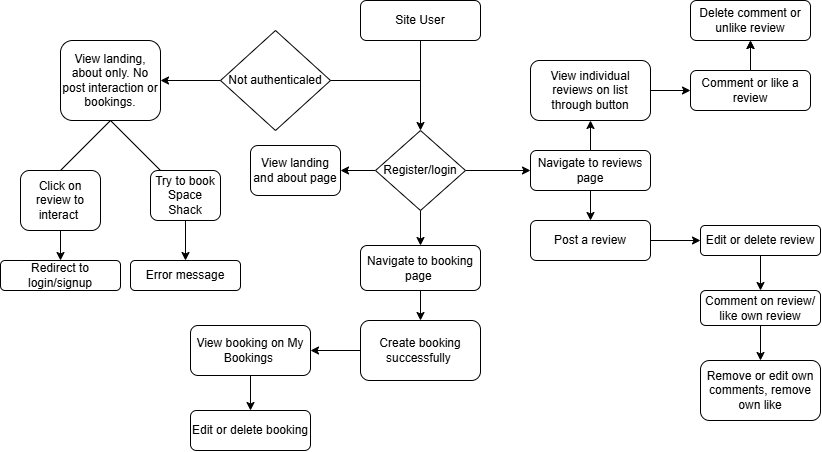

The diagram above was exported from draw.io. Its source (the exported page's mxGraphModel, read from the mxfile embedded in the PNG):
<mxGraphModel dx="1896" dy="539" grid="1" gridSize="10" guides="1" tooltips="1" connect="1" arrows="1" fold="1" page="1" pageScale="1" pageWidth="827" pageHeight="1169" math="0" shadow="0">
  <root>
    <mxCell id="0" />
    <mxCell id="1" parent="0" />
    <mxCell id="VMZRZR6s3_-ut2LGy4x5-11" value="" style="edgeStyle=orthogonalEdgeStyle;rounded=0;orthogonalLoop=1;jettySize=auto;html=1;" edge="1" parent="1" source="VMZRZR6s3_-ut2LGy4x5-1" target="VMZRZR6s3_-ut2LGy4x5-2">
      <mxGeometry relative="1" as="geometry" />
    </mxCell>
    <mxCell id="VMZRZR6s3_-ut2LGy4x5-1" value="Site User" style="rounded=1;whiteSpace=wrap;html=1;" vertex="1" parent="1">
      <mxGeometry x="330" y="40" width="120" height="40" as="geometry" />
    </mxCell>
    <mxCell id="VMZRZR6s3_-ut2LGy4x5-29" value="" style="edgeStyle=orthogonalEdgeStyle;rounded=0;orthogonalLoop=1;jettySize=auto;html=1;" edge="1" parent="1" source="VMZRZR6s3_-ut2LGy4x5-2" target="VMZRZR6s3_-ut2LGy4x5-28">
      <mxGeometry relative="1" as="geometry" />
    </mxCell>
    <mxCell id="VMZRZR6s3_-ut2LGy4x5-31" value="" style="edgeStyle=orthogonalEdgeStyle;rounded=0;orthogonalLoop=1;jettySize=auto;html=1;" edge="1" parent="1" source="VMZRZR6s3_-ut2LGy4x5-2" target="VMZRZR6s3_-ut2LGy4x5-30">
      <mxGeometry relative="1" as="geometry" />
    </mxCell>
    <mxCell id="VMZRZR6s3_-ut2LGy4x5-48" value="" style="edgeStyle=orthogonalEdgeStyle;rounded=0;orthogonalLoop=1;jettySize=auto;html=1;" edge="1" parent="1" source="VMZRZR6s3_-ut2LGy4x5-2" target="VMZRZR6s3_-ut2LGy4x5-47">
      <mxGeometry relative="1" as="geometry" />
    </mxCell>
    <mxCell id="VMZRZR6s3_-ut2LGy4x5-2" value="Register/login" style="rhombus;whiteSpace=wrap;html=1;" vertex="1" parent="1">
      <mxGeometry x="345" y="170" width="90" height="80" as="geometry" />
    </mxCell>
    <mxCell id="VMZRZR6s3_-ut2LGy4x5-15" value="" style="edgeStyle=orthogonalEdgeStyle;rounded=0;orthogonalLoop=1;jettySize=auto;html=1;" edge="1" parent="1" source="VMZRZR6s3_-ut2LGy4x5-3" target="VMZRZR6s3_-ut2LGy4x5-14">
      <mxGeometry relative="1" as="geometry" />
    </mxCell>
    <mxCell id="VMZRZR6s3_-ut2LGy4x5-3" value="Not authenticaled" style="rhombus;whiteSpace=wrap;html=1;" vertex="1" parent="1">
      <mxGeometry x="190" y="70" width="110" height="100" as="geometry" />
    </mxCell>
    <mxCell id="VMZRZR6s3_-ut2LGy4x5-13" value="" style="endArrow=none;html=1;rounded=0;exitX=1;exitY=0.5;exitDx=0;exitDy=0;" edge="1" parent="1" source="VMZRZR6s3_-ut2LGy4x5-3">
      <mxGeometry width="50" height="50" relative="1" as="geometry">
        <mxPoint x="330" y="160" as="sourcePoint" />
        <mxPoint x="390" y="120" as="targetPoint" />
      </mxGeometry>
    </mxCell>
    <mxCell id="VMZRZR6s3_-ut2LGy4x5-14" value="View landing, about only. No post interaction or bookings." style="rounded=1;whiteSpace=wrap;html=1;" vertex="1" parent="1">
      <mxGeometry x="30" y="80" width="100" height="80" as="geometry" />
    </mxCell>
    <mxCell id="VMZRZR6s3_-ut2LGy4x5-18" value="" style="endArrow=none;html=1;rounded=0;" edge="1" parent="1">
      <mxGeometry width="50" height="50" relative="1" as="geometry">
        <mxPoint x="30" y="210" as="sourcePoint" />
        <mxPoint x="80" y="160" as="targetPoint" />
      </mxGeometry>
    </mxCell>
    <mxCell id="VMZRZR6s3_-ut2LGy4x5-19" value="" style="endArrow=none;html=1;rounded=0;" edge="1" parent="1">
      <mxGeometry width="50" height="50" relative="1" as="geometry">
        <mxPoint x="130" y="210" as="sourcePoint" />
        <mxPoint x="80" y="160" as="targetPoint" />
      </mxGeometry>
    </mxCell>
    <mxCell id="VMZRZR6s3_-ut2LGy4x5-22" value="" style="edgeStyle=orthogonalEdgeStyle;rounded=0;orthogonalLoop=1;jettySize=auto;html=1;" edge="1" parent="1" source="VMZRZR6s3_-ut2LGy4x5-20" target="VMZRZR6s3_-ut2LGy4x5-21">
      <mxGeometry relative="1" as="geometry" />
    </mxCell>
    <mxCell id="VMZRZR6s3_-ut2LGy4x5-20" value="Try to book Space Shack" style="rounded=1;whiteSpace=wrap;html=1;" vertex="1" parent="1">
      <mxGeometry x="120" y="210" width="70" height="50" as="geometry" />
    </mxCell>
    <mxCell id="VMZRZR6s3_-ut2LGy4x5-21" value="Error message" style="whiteSpace=wrap;html=1;rounded=1;" vertex="1" parent="1">
      <mxGeometry x="100" y="300" width="110" height="30" as="geometry" />
    </mxCell>
    <mxCell id="VMZRZR6s3_-ut2LGy4x5-25" value="" style="edgeStyle=orthogonalEdgeStyle;rounded=0;orthogonalLoop=1;jettySize=auto;html=1;" edge="1" parent="1" source="VMZRZR6s3_-ut2LGy4x5-23" target="VMZRZR6s3_-ut2LGy4x5-24">
      <mxGeometry relative="1" as="geometry" />
    </mxCell>
    <mxCell id="VMZRZR6s3_-ut2LGy4x5-23" value="Click on review to interact&amp;nbsp;" style="rounded=1;whiteSpace=wrap;html=1;" vertex="1" parent="1">
      <mxGeometry x="-10" y="210" width="80" height="60" as="geometry" />
    </mxCell>
    <mxCell id="VMZRZR6s3_-ut2LGy4x5-24" value="Redirect to login/signup" style="whiteSpace=wrap;html=1;rounded=1;" vertex="1" parent="1">
      <mxGeometry x="-30" y="300" width="120" height="30" as="geometry" />
    </mxCell>
    <mxCell id="VMZRZR6s3_-ut2LGy4x5-28" value="View landing and about page" style="rounded=1;whiteSpace=wrap;html=1;" vertex="1" parent="1">
      <mxGeometry x="220" y="185" width="90" height="50" as="geometry" />
    </mxCell>
    <mxCell id="VMZRZR6s3_-ut2LGy4x5-33" value="" style="edgeStyle=orthogonalEdgeStyle;rounded=0;orthogonalLoop=1;jettySize=auto;html=1;" edge="1" parent="1" source="VMZRZR6s3_-ut2LGy4x5-30" target="VMZRZR6s3_-ut2LGy4x5-32">
      <mxGeometry relative="1" as="geometry" />
    </mxCell>
    <mxCell id="VMZRZR6s3_-ut2LGy4x5-36" value="" style="edgeStyle=orthogonalEdgeStyle;rounded=0;orthogonalLoop=1;jettySize=auto;html=1;" edge="1" parent="1" source="VMZRZR6s3_-ut2LGy4x5-30" target="VMZRZR6s3_-ut2LGy4x5-35">
      <mxGeometry relative="1" as="geometry" />
    </mxCell>
    <mxCell id="VMZRZR6s3_-ut2LGy4x5-30" value="Navigate to reviews page" style="rounded=1;whiteSpace=wrap;html=1;" vertex="1" parent="1">
      <mxGeometry x="500" y="190" width="120" height="40" as="geometry" />
    </mxCell>
    <mxCell id="VMZRZR6s3_-ut2LGy4x5-40" value="" style="edgeStyle=orthogonalEdgeStyle;rounded=0;orthogonalLoop=1;jettySize=auto;html=1;" edge="1" parent="1" source="VMZRZR6s3_-ut2LGy4x5-32" target="VMZRZR6s3_-ut2LGy4x5-39">
      <mxGeometry relative="1" as="geometry" />
    </mxCell>
    <mxCell id="VMZRZR6s3_-ut2LGy4x5-32" value="View individual reviews on list through button" style="rounded=1;whiteSpace=wrap;html=1;" vertex="1" parent="1">
      <mxGeometry x="500" y="100" width="120" height="60" as="geometry" />
    </mxCell>
    <mxCell id="VMZRZR6s3_-ut2LGy4x5-38" value="" style="edgeStyle=orthogonalEdgeStyle;rounded=0;orthogonalLoop=1;jettySize=auto;html=1;" edge="1" parent="1" source="VMZRZR6s3_-ut2LGy4x5-35" target="VMZRZR6s3_-ut2LGy4x5-37">
      <mxGeometry relative="1" as="geometry" />
    </mxCell>
    <mxCell id="VMZRZR6s3_-ut2LGy4x5-35" value="Post a review" style="rounded=1;whiteSpace=wrap;html=1;" vertex="1" parent="1">
      <mxGeometry x="500" y="260" width="120" height="40" as="geometry" />
    </mxCell>
    <mxCell id="VMZRZR6s3_-ut2LGy4x5-46" value="" style="edgeStyle=orthogonalEdgeStyle;rounded=0;orthogonalLoop=1;jettySize=auto;html=1;" edge="1" parent="1" source="VMZRZR6s3_-ut2LGy4x5-37" target="VMZRZR6s3_-ut2LGy4x5-45">
      <mxGeometry relative="1" as="geometry" />
    </mxCell>
    <mxCell id="VMZRZR6s3_-ut2LGy4x5-37" value="Edit or delete review" style="rounded=1;whiteSpace=wrap;html=1;" vertex="1" parent="1">
      <mxGeometry x="670" y="265" width="120" height="30" as="geometry" />
    </mxCell>
    <mxCell id="VMZRZR6s3_-ut2LGy4x5-42" value="" style="edgeStyle=orthogonalEdgeStyle;rounded=0;orthogonalLoop=1;jettySize=auto;html=1;" edge="1" parent="1" source="VMZRZR6s3_-ut2LGy4x5-39" target="VMZRZR6s3_-ut2LGy4x5-41">
      <mxGeometry relative="1" as="geometry" />
    </mxCell>
    <mxCell id="VMZRZR6s3_-ut2LGy4x5-43" value="" style="edgeStyle=orthogonalEdgeStyle;rounded=0;orthogonalLoop=1;jettySize=auto;html=1;" edge="1" parent="1" source="VMZRZR6s3_-ut2LGy4x5-39" target="VMZRZR6s3_-ut2LGy4x5-41">
      <mxGeometry relative="1" as="geometry" />
    </mxCell>
    <mxCell id="VMZRZR6s3_-ut2LGy4x5-39" value="Comment or like a review" style="rounded=1;whiteSpace=wrap;html=1;" vertex="1" parent="1">
      <mxGeometry x="660" y="110" width="120" height="40" as="geometry" />
    </mxCell>
    <mxCell id="VMZRZR6s3_-ut2LGy4x5-41" value="Delete comment or unlike review" style="rounded=1;whiteSpace=wrap;html=1;" vertex="1" parent="1">
      <mxGeometry x="660" y="40" width="120" height="40" as="geometry" />
    </mxCell>
    <mxCell id="VMZRZR6s3_-ut2LGy4x5-56" value="" style="edgeStyle=orthogonalEdgeStyle;rounded=0;orthogonalLoop=1;jettySize=auto;html=1;" edge="1" parent="1" source="VMZRZR6s3_-ut2LGy4x5-45" target="VMZRZR6s3_-ut2LGy4x5-55">
      <mxGeometry relative="1" as="geometry" />
    </mxCell>
    <mxCell id="VMZRZR6s3_-ut2LGy4x5-45" value="Comment on review/ like own review" style="rounded=1;whiteSpace=wrap;html=1;" vertex="1" parent="1">
      <mxGeometry x="670" y="330" width="120" height="35" as="geometry" />
    </mxCell>
    <mxCell id="VMZRZR6s3_-ut2LGy4x5-50" value="" style="edgeStyle=orthogonalEdgeStyle;rounded=0;orthogonalLoop=1;jettySize=auto;html=1;" edge="1" parent="1" source="VMZRZR6s3_-ut2LGy4x5-47" target="VMZRZR6s3_-ut2LGy4x5-49">
      <mxGeometry relative="1" as="geometry" />
    </mxCell>
    <mxCell id="VMZRZR6s3_-ut2LGy4x5-47" value="Navigate to booking page&amp;nbsp;" style="rounded=1;whiteSpace=wrap;html=1;" vertex="1" parent="1">
      <mxGeometry x="330" y="285" width="120" height="45" as="geometry" />
    </mxCell>
    <mxCell id="VMZRZR6s3_-ut2LGy4x5-52" value="" style="edgeStyle=orthogonalEdgeStyle;rounded=0;orthogonalLoop=1;jettySize=auto;html=1;" edge="1" parent="1" source="VMZRZR6s3_-ut2LGy4x5-49" target="VMZRZR6s3_-ut2LGy4x5-51">
      <mxGeometry relative="1" as="geometry" />
    </mxCell>
    <mxCell id="VMZRZR6s3_-ut2LGy4x5-49" value="Create booking successfully&amp;nbsp;" style="rounded=1;whiteSpace=wrap;html=1;" vertex="1" parent="1">
      <mxGeometry x="330" y="360" width="120" height="60" as="geometry" />
    </mxCell>
    <mxCell id="VMZRZR6s3_-ut2LGy4x5-54" value="" style="edgeStyle=orthogonalEdgeStyle;rounded=0;orthogonalLoop=1;jettySize=auto;html=1;" edge="1" parent="1" source="VMZRZR6s3_-ut2LGy4x5-51" target="VMZRZR6s3_-ut2LGy4x5-53">
      <mxGeometry relative="1" as="geometry" />
    </mxCell>
    <mxCell id="VMZRZR6s3_-ut2LGy4x5-51" value="View booking on My Bookings&amp;nbsp;" style="rounded=1;whiteSpace=wrap;html=1;" vertex="1" parent="1">
      <mxGeometry x="160" y="365" width="120" height="50" as="geometry" />
    </mxCell>
    <mxCell id="VMZRZR6s3_-ut2LGy4x5-53" value="Edit or delete booking" style="rounded=1;whiteSpace=wrap;html=1;" vertex="1" parent="1">
      <mxGeometry x="160" y="450" width="120" height="40" as="geometry" />
    </mxCell>
    <mxCell id="VMZRZR6s3_-ut2LGy4x5-55" value="Remove or edit own comments, remove own like" style="rounded=1;whiteSpace=wrap;html=1;" vertex="1" parent="1">
      <mxGeometry x="670" y="400" width="120" height="60" as="geometry" />
    </mxCell>
  </root>
</mxGraphModel>